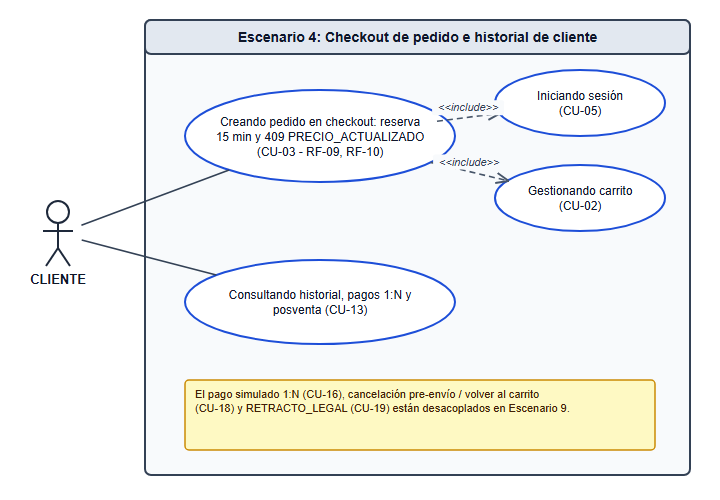

The diagram above was exported from draw.io. Its source (the exported page's mxGraphModel, read from the mxfile embedded in the PNG):
<mxGraphModel dx="1000" dy="650" grid="1" gridSize="10" guides="1" tooltips="1" connect="1" arrows="1" fold="1" page="1" pageScale="1" pageWidth="720" pageHeight="500" math="0" shadow="0">
  <root>
    <mxCell id="0" />
    <mxCell id="1" parent="0" />
    <mxCell id="sys_box" value="Escenario 4: Checkout de pedido e historial de cliente" style="swimlane;whiteSpace=wrap;html=1;startSize=32;fillColor=#f5f7fa;strokeColor=#334155;fontStyle=1;fontSize=14;" vertex="1" parent="1">
      <mxGeometry x="145" y="20" width="545" height="455" as="geometry" />
    </mxCell>
    <mxCell id="a_cli" value="CLIENTE" style="shape=umlActor;verticalLabelPosition=bottom;verticalAlign=top;html=1;outlineConnect=0;fillColor=#e2e8f0;strokeColor=#1e293b;fontStyle=1;fontSize=12;" vertex="1" parent="1">
      <mxGeometry x="40" y="200" width="36" height="68" as="geometry" />
    </mxCell>
    <mxCell id="u_cu03" value="Creando pedido en checkout: reserva 15 min y 409 PRECIO_ACTUALIZADO (CU-03 - RF-09, RF-10)" style="ellipse;whiteSpace=wrap;html=1;fillColor=#ffffff;strokeColor=#1d4ed8;fontColor=#0f172a;fontSize=12;" vertex="1" parent="1">
      <mxGeometry x="185" y="90" width="270" height="92" as="geometry" />
    </mxCell>
    <mxCell id="u_cu05" value="Iniciando sesión (CU-05)" style="ellipse;whiteSpace=wrap;html=1;fillColor=#ffffff;strokeColor=#1d4ed8;fontColor=#0f172a;fontSize=12;" vertex="1" parent="1">
      <mxGeometry x="495" y="70" width="170" height="66" as="geometry" />
    </mxCell>
    <mxCell id="u_cu02" value="Gestionando carrito (CU-02)" style="ellipse;whiteSpace=wrap;html=1;fillColor=#ffffff;strokeColor=#1d4ed8;fontColor=#0f172a;fontSize=12;" vertex="1" parent="1">
      <mxGeometry x="495" y="165" width="170" height="66" as="geometry" />
    </mxCell>
    <mxCell id="u_cu13" value="Consultando historial, pagos 1:N y posventa (CU-13)" style="ellipse;whiteSpace=wrap;html=1;fillColor=#ffffff;strokeColor=#1d4ed8;fontColor=#0f172a;fontSize=12;" vertex="1" parent="1">
      <mxGeometry x="185" y="260" width="270" height="84" as="geometry" />
    </mxCell>
    <mxCell id="note_box" value="El pago simulado 1:N (CU-16), cancelación pre-envío / volver al carrito (CU-18) y RETRACTO_LEGAL (CU-19) están desacoplados en Escenario 9." style="shape=note;whiteSpace=wrap;html=1;size=14;fillColor=#fef9c3;strokeColor=#ca8a04;fontSize=11;align=left;spacingLeft=8;spacingRight=8;" vertex="1" parent="1">
      <mxGeometry x="185" y="380" width="470" height="70" as="geometry" />
    </mxCell>
    <mxCell id="edge_0" value="" style="endArrow=none;html=1;strokeColor=#334155;fontWidth=1;" edge="1" parent="1" source="a_cli" target="u_cu03">
      <mxGeometry relative="1" as="geometry" />
    </mxCell>
    <mxCell id="edge_1" value="" style="endArrow=none;html=1;strokeColor=#334155;fontWidth=1;" edge="1" parent="1" source="a_cli" target="u_cu13">
      <mxGeometry relative="1" as="geometry" />
    </mxCell>
    <mxCell id="edge_2" value="&lt;&lt;include&gt;&gt;" style="endArrow=open;endSize=10;dashed=1;html=1;strokeColor=#475569;fontSize=11;" edge="1" parent="1" source="u_cu03" target="u_cu05">
      <mxGeometry relative="1" as="geometry" />
    </mxCell>
    <mxCell id="edge_3" value="&lt;&lt;include&gt;&gt;" style="endArrow=open;endSize=10;dashed=1;html=1;strokeColor=#475569;fontSize=11;" edge="1" parent="1" source="u_cu03" target="u_cu02">
      <mxGeometry relative="1" as="geometry" />
    </mxCell>
  </root>
</mxGraphModel>